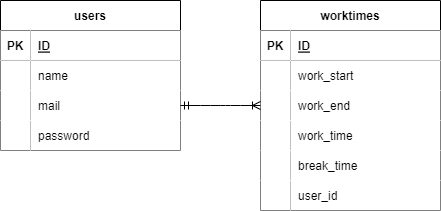

The diagram above was exported from draw.io. Its source (the exported page's mxGraphModel, read from the mxfile embedded in the PNG):
<mxGraphModel dx="463" dy="607" grid="1" gridSize="10" guides="1" tooltips="1" connect="1" arrows="1" fold="1" page="1" pageScale="1" pageWidth="827" pageHeight="1169" background="none" math="0" shadow="0">
  <root>
    <mxCell id="0" />
    <mxCell id="1" parent="0" />
    <mxCell id="2" value="users" style="shape=table;startSize=30;container=1;collapsible=1;childLayout=tableLayout;fixedRows=1;rowLines=0;fontStyle=1;align=center;resizeLast=1;" parent="1" vertex="1">
      <mxGeometry x="260" y="190" width="180" height="150" as="geometry" />
    </mxCell>
    <mxCell id="3" value="" style="shape=tableRow;horizontal=0;startSize=0;swimlaneHead=0;swimlaneBody=0;fillColor=none;collapsible=0;dropTarget=0;points=[[0,0.5],[1,0.5]];portConstraint=eastwest;top=0;left=0;right=0;bottom=1;" parent="2" vertex="1">
      <mxGeometry y="30" width="180" height="30" as="geometry" />
    </mxCell>
    <mxCell id="4" value="PK" style="shape=partialRectangle;connectable=0;fillColor=default;top=0;left=0;bottom=0;right=0;fontStyle=1;overflow=hidden;" parent="3" vertex="1">
      <mxGeometry width="30" height="30" as="geometry">
        <mxRectangle width="30" height="30" as="alternateBounds" />
      </mxGeometry>
    </mxCell>
    <mxCell id="5" value="ID" style="shape=partialRectangle;connectable=0;fillColor=default;top=0;left=0;bottom=0;right=0;align=left;spacingLeft=6;fontStyle=5;overflow=hidden;" parent="3" vertex="1">
      <mxGeometry x="30" width="150" height="30" as="geometry">
        <mxRectangle width="150" height="30" as="alternateBounds" />
      </mxGeometry>
    </mxCell>
    <mxCell id="6" value="" style="shape=tableRow;horizontal=0;startSize=0;swimlaneHead=0;swimlaneBody=0;fillColor=none;collapsible=0;dropTarget=0;points=[[0,0.5],[1,0.5]];portConstraint=eastwest;top=0;left=0;right=0;bottom=0;" parent="2" vertex="1">
      <mxGeometry y="60" width="180" height="30" as="geometry" />
    </mxCell>
    <mxCell id="7" value="" style="shape=partialRectangle;connectable=0;fillColor=default;top=0;left=0;bottom=0;right=0;editable=1;overflow=hidden;" parent="6" vertex="1">
      <mxGeometry width="30" height="30" as="geometry">
        <mxRectangle width="30" height="30" as="alternateBounds" />
      </mxGeometry>
    </mxCell>
    <mxCell id="8" value="name" style="shape=partialRectangle;connectable=0;fillColor=default;top=0;left=0;bottom=0;right=0;align=left;spacingLeft=6;overflow=hidden;" parent="6" vertex="1">
      <mxGeometry x="30" width="150" height="30" as="geometry">
        <mxRectangle width="150" height="30" as="alternateBounds" />
      </mxGeometry>
    </mxCell>
    <mxCell id="9" value="" style="shape=tableRow;horizontal=0;startSize=0;swimlaneHead=0;swimlaneBody=0;fillColor=none;collapsible=0;dropTarget=0;points=[[0,0.5],[1,0.5]];portConstraint=eastwest;top=0;left=0;right=0;bottom=0;" parent="2" vertex="1">
      <mxGeometry y="90" width="180" height="30" as="geometry" />
    </mxCell>
    <mxCell id="10" value="" style="shape=partialRectangle;connectable=0;fillColor=default;top=0;left=0;bottom=0;right=0;editable=1;overflow=hidden;" parent="9" vertex="1">
      <mxGeometry width="30" height="30" as="geometry">
        <mxRectangle width="30" height="30" as="alternateBounds" />
      </mxGeometry>
    </mxCell>
    <mxCell id="11" value="mail" style="shape=partialRectangle;connectable=0;fillColor=default;top=0;left=0;bottom=0;right=0;align=left;spacingLeft=6;overflow=hidden;" parent="9" vertex="1">
      <mxGeometry x="30" width="150" height="30" as="geometry">
        <mxRectangle width="150" height="30" as="alternateBounds" />
      </mxGeometry>
    </mxCell>
    <mxCell id="12" value="" style="shape=tableRow;horizontal=0;startSize=0;swimlaneHead=0;swimlaneBody=0;fillColor=none;collapsible=0;dropTarget=0;points=[[0,0.5],[1,0.5]];portConstraint=eastwest;top=0;left=0;right=0;bottom=0;" parent="2" vertex="1">
      <mxGeometry y="120" width="180" height="30" as="geometry" />
    </mxCell>
    <mxCell id="13" value="" style="shape=partialRectangle;connectable=0;fillColor=default;top=0;left=0;bottom=0;right=0;editable=1;overflow=hidden;" parent="12" vertex="1">
      <mxGeometry width="30" height="30" as="geometry">
        <mxRectangle width="30" height="30" as="alternateBounds" />
      </mxGeometry>
    </mxCell>
    <mxCell id="14" value="password" style="shape=partialRectangle;connectable=0;fillColor=default;top=0;left=0;bottom=0;right=0;align=left;spacingLeft=6;overflow=hidden;" parent="12" vertex="1">
      <mxGeometry x="30" width="150" height="30" as="geometry">
        <mxRectangle width="150" height="30" as="alternateBounds" />
      </mxGeometry>
    </mxCell>
    <mxCell id="15" value="worktimes" style="shape=table;startSize=30;container=1;collapsible=1;childLayout=tableLayout;fixedRows=1;rowLines=0;fontStyle=1;align=center;resizeLast=1;" parent="1" vertex="1">
      <mxGeometry x="520" y="190" width="180" height="210" as="geometry" />
    </mxCell>
    <mxCell id="16" value="" style="shape=tableRow;horizontal=0;startSize=0;swimlaneHead=0;swimlaneBody=0;fillColor=none;collapsible=0;dropTarget=0;points=[[0,0.5],[1,0.5]];portConstraint=eastwest;top=0;left=0;right=0;bottom=1;" parent="15" vertex="1">
      <mxGeometry y="30" width="180" height="30" as="geometry" />
    </mxCell>
    <mxCell id="17" value="PK" style="shape=partialRectangle;connectable=0;fillColor=default;top=0;left=0;bottom=0;right=0;fontStyle=1;overflow=hidden;" parent="16" vertex="1">
      <mxGeometry width="30" height="30" as="geometry">
        <mxRectangle width="30" height="30" as="alternateBounds" />
      </mxGeometry>
    </mxCell>
    <mxCell id="18" value="ID" style="shape=partialRectangle;connectable=0;fillColor=default;top=0;left=0;bottom=0;right=0;align=left;spacingLeft=6;fontStyle=5;overflow=hidden;" parent="16" vertex="1">
      <mxGeometry x="30" width="150" height="30" as="geometry">
        <mxRectangle width="150" height="30" as="alternateBounds" />
      </mxGeometry>
    </mxCell>
    <mxCell id="19" value="" style="shape=tableRow;horizontal=0;startSize=0;swimlaneHead=0;swimlaneBody=0;fillColor=none;collapsible=0;dropTarget=0;points=[[0,0.5],[1,0.5]];portConstraint=eastwest;top=0;left=0;right=0;bottom=0;" parent="15" vertex="1">
      <mxGeometry y="60" width="180" height="30" as="geometry" />
    </mxCell>
    <mxCell id="20" value="" style="shape=partialRectangle;connectable=0;fillColor=default;top=0;left=0;bottom=0;right=0;editable=1;overflow=hidden;" parent="19" vertex="1">
      <mxGeometry width="30" height="30" as="geometry">
        <mxRectangle width="30" height="30" as="alternateBounds" />
      </mxGeometry>
    </mxCell>
    <mxCell id="21" value="work_start" style="shape=partialRectangle;connectable=0;fillColor=default;top=0;left=0;bottom=0;right=0;align=left;spacingLeft=6;overflow=hidden;" parent="19" vertex="1">
      <mxGeometry x="30" width="150" height="30" as="geometry">
        <mxRectangle width="150" height="30" as="alternateBounds" />
      </mxGeometry>
    </mxCell>
    <mxCell id="22" value="" style="shape=tableRow;horizontal=0;startSize=0;swimlaneHead=0;swimlaneBody=0;fillColor=none;collapsible=0;dropTarget=0;points=[[0,0.5],[1,0.5]];portConstraint=eastwest;top=0;left=0;right=0;bottom=0;" parent="15" vertex="1">
      <mxGeometry y="90" width="180" height="30" as="geometry" />
    </mxCell>
    <mxCell id="23" value="" style="shape=partialRectangle;connectable=0;fillColor=default;top=0;left=0;bottom=0;right=0;editable=1;overflow=hidden;" parent="22" vertex="1">
      <mxGeometry width="30" height="30" as="geometry">
        <mxRectangle width="30" height="30" as="alternateBounds" />
      </mxGeometry>
    </mxCell>
    <mxCell id="24" value="work_end" style="shape=partialRectangle;connectable=0;fillColor=default;top=0;left=0;bottom=0;right=0;align=left;spacingLeft=6;overflow=hidden;" parent="22" vertex="1">
      <mxGeometry x="30" width="150" height="30" as="geometry">
        <mxRectangle width="150" height="30" as="alternateBounds" />
      </mxGeometry>
    </mxCell>
    <mxCell id="25" value="" style="shape=tableRow;horizontal=0;startSize=0;swimlaneHead=0;swimlaneBody=0;fillColor=none;collapsible=0;dropTarget=0;points=[[0,0.5],[1,0.5]];portConstraint=eastwest;top=0;left=0;right=0;bottom=0;" parent="15" vertex="1">
      <mxGeometry y="120" width="180" height="30" as="geometry" />
    </mxCell>
    <mxCell id="26" value="" style="shape=partialRectangle;connectable=0;fillColor=default;top=0;left=0;bottom=0;right=0;editable=1;overflow=hidden;" parent="25" vertex="1">
      <mxGeometry width="30" height="30" as="geometry">
        <mxRectangle width="30" height="30" as="alternateBounds" />
      </mxGeometry>
    </mxCell>
    <mxCell id="27" value="work_time" style="shape=partialRectangle;connectable=0;fillColor=default;top=0;left=0;bottom=0;right=0;align=left;spacingLeft=6;overflow=hidden;" parent="25" vertex="1">
      <mxGeometry x="30" width="150" height="30" as="geometry">
        <mxRectangle width="150" height="30" as="alternateBounds" />
      </mxGeometry>
    </mxCell>
    <mxCell id="28" style="shape=tableRow;horizontal=0;startSize=0;swimlaneHead=0;swimlaneBody=0;fillColor=none;collapsible=0;dropTarget=0;points=[[0,0.5],[1,0.5]];portConstraint=eastwest;top=0;left=0;right=0;bottom=0;" parent="15" vertex="1">
      <mxGeometry y="150" width="180" height="30" as="geometry" />
    </mxCell>
    <mxCell id="29" style="shape=partialRectangle;connectable=0;fillColor=default;top=0;left=0;bottom=0;right=0;editable=1;overflow=hidden;" parent="28" vertex="1">
      <mxGeometry width="30" height="30" as="geometry">
        <mxRectangle width="30" height="30" as="alternateBounds" />
      </mxGeometry>
    </mxCell>
    <mxCell id="30" value="break_time" style="shape=partialRectangle;connectable=0;fillColor=default;top=0;left=0;bottom=0;right=0;align=left;spacingLeft=6;overflow=hidden;" parent="28" vertex="1">
      <mxGeometry x="30" width="150" height="30" as="geometry">
        <mxRectangle width="150" height="30" as="alternateBounds" />
      </mxGeometry>
    </mxCell>
    <mxCell id="31" style="shape=tableRow;horizontal=0;startSize=0;swimlaneHead=0;swimlaneBody=0;fillColor=none;collapsible=0;dropTarget=0;points=[[0,0.5],[1,0.5]];portConstraint=eastwest;top=0;left=0;right=0;bottom=0;" parent="15" vertex="1">
      <mxGeometry y="180" width="180" height="30" as="geometry" />
    </mxCell>
    <mxCell id="32" style="shape=partialRectangle;connectable=0;fillColor=default;top=0;left=0;bottom=0;right=0;editable=1;overflow=hidden;" parent="31" vertex="1">
      <mxGeometry width="30" height="30" as="geometry">
        <mxRectangle width="30" height="30" as="alternateBounds" />
      </mxGeometry>
    </mxCell>
    <mxCell id="33" value="user_id" style="shape=partialRectangle;connectable=0;fillColor=default;top=0;left=0;bottom=0;right=0;align=left;spacingLeft=6;overflow=hidden;" parent="31" vertex="1">
      <mxGeometry x="30" width="150" height="30" as="geometry">
        <mxRectangle width="150" height="30" as="alternateBounds" />
      </mxGeometry>
    </mxCell>
    <mxCell id="34" value="" style="edgeStyle=entityRelationEdgeStyle;fontSize=12;html=1;endArrow=ERoneToMany;startArrow=ERmandOne;entryX=0;entryY=0.5;entryDx=0;entryDy=0;endFill=0;" parent="1" source="9" target="22" edge="1">
      <mxGeometry width="100" height="100" relative="1" as="geometry">
        <mxPoint x="530" y="360" as="sourcePoint" />
        <mxPoint x="630" y="260" as="targetPoint" />
      </mxGeometry>
    </mxCell>
  </root>
</mxGraphModel>